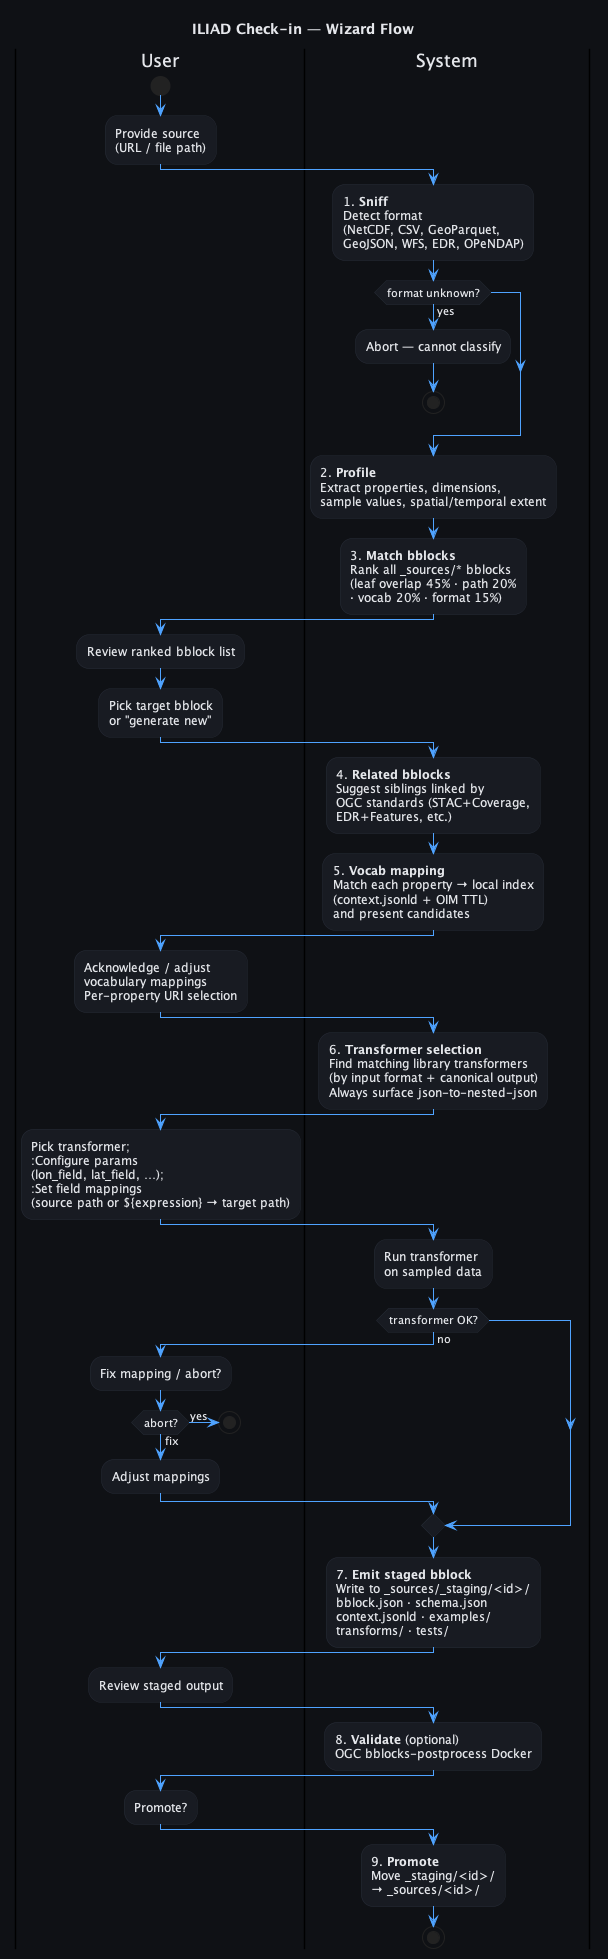

The diagram above was rendered by PlantUML. Its source (embedded in the PNG):
@startuml wizard-flow
skinparam backgroundColor #0f1115
skinparam defaultFontColor #e5e7eb
skinparam defaultFontName "Segoe UI"
skinparam ArrowColor #4fa3ff
skinparam activityBorderColor #252a35
skinparam activityBackgroundColor #181b22
skinparam activityFontColor #e5e7eb
skinparam activityBarColor #4fa3ff
skinparam partitionBorderColor #252a35
skinparam partitionBackgroundColor #181b22

title ILIAD Check-in — Wizard Flow

|User|
start
:Provide source\n(URL / file path);

|System|
:1. **Sniff**\nDetect format\n(NetCDF, CSV, GeoParquet,\nGeoJSON, WFS, EDR, OPeNDAP);

if (format unknown?) then (yes)
  :Abort — cannot classify;
  stop
endif

:2. **Profile**\nExtract properties, dimensions,\nsample values, spatial/temporal extent;

:3. **Match bblocks**\nRank all _sources/* bblocks\n(leaf overlap 45% · path 20%\n· vocab 20% · format 15%);

|User|
:Review ranked bblock list;
:Pick target bblock\nor "generate new";

|System|
:4. **Related bblocks**\nSuggest siblings linked by\nOGC standards (STAC+Coverage,\nEDR+Features, etc.);

:5. **Vocab mapping**\nMatch each property → local index\n(context.jsonld + OIM TTL)\nand present candidates;

|User|
:Acknowledge / adjust\nvocabulary mappings\nPer-property URI selection;

|System|
:6. **Transformer selection**\nFind matching library transformers\n(by input format + canonical output)\nAlways surface json-to-nested-json;

|User|
:Pick transformer;\n:Configure params\n(lon_field, lat_field, …);\n:Set field mappings\n(source path or ${expression} → target path);

|System|
:Run transformer\non sampled data;

if (transformer OK?) then (no)
  |User|
  :Fix mapping / abort?;
  if (abort?) then (yes)
    stop
  else (fix)
    :Adjust mappings;
  endif
  |System|
endif

:7. **Emit staged bblock**\nWrite to _sources/_staging/<id>/\nbblock.json · schema.json\ncontext.jsonld · examples/\ntransforms/ · tests/;

|User|
:Review staged output;

|System|
:8. **Validate** (optional)\nOGC bblocks-postprocess Docker;

|User|
:Promote?;

|System|
:9. **Promote**\nMove _staging/<id>/\n→ _sources/<id>/;

stop
@enduml